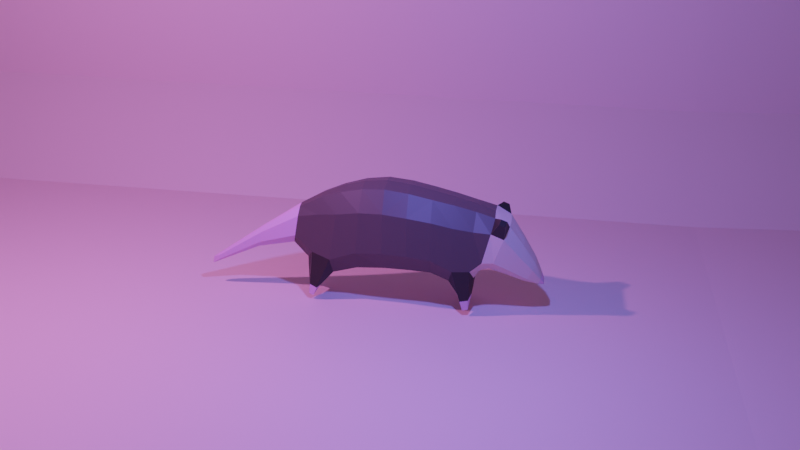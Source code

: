 # Source: possum.blend  (saved by Blender 3.6.11; exported with 4.5.12 LTS)
import bpy
from mathutils import Matrix  # noqa: F401  (used for matrix-valued properties, if any)

bpy.ops.wm.read_factory_settings(use_empty=True)
scene = bpy.context.scene
scene.name = 'Scene'

# ---- collections
col_collection = bpy.data.collections.new('Collection'); scene.collection.children.link(col_collection)

# ---- materials (node trees are filled in below, after node groups)
mat_fur_gray = bpy.data.materials.new('Fur Gray')
mat_fur_gray.alpha_threshold = 0.0
mat_fur_gray.roughness = 0.5
mat_fur_gray.line_color = (0.0, 0.0, 0.0, 1.0)
mat_skin = bpy.data.materials.new('Skin')
mat_skin.alpha_threshold = 0.0
mat_skin.roughness = 0.5
mat_skin.line_color = (0.0, 0.0, 0.0, 1.0)
mat_fur_dark = bpy.data.materials.new('Fur Dark')
mat_fur_light = bpy.data.materials.new('Fur Light')
mat_skin2 = bpy.data.materials.new('Skin2')
mat_fur_gray2 = bpy.data.materials.new('Fur Gray2')

# ---- material node trees
mat_fur_gray.use_nodes = True; mat_fur_gray.node_tree.nodes.clear()
_N = mat_fur_gray.node_tree.nodes; _L = mat_fur_gray.node_tree.links
n0 = _N.new('ShaderNodeOutputMaterial'); n0.name = 'Material Output'; n0.location = (300, 300)
n1 = _N.new('ShaderNodeBsdfPrincipled'); n1.name = 'Principled BSDF'; n1.location = (10, 300)
n1.distribution = 'GGX'
n1.subsurface_method = 'RANDOM_WALK_SKIN'
n1.inputs[0].default_value = (0.1946, 0.03708, 0.8, 1.0)
n1.inputs[3].default_value = 1.45
n1.inputs[27].default_value = (0.0, 0.0, 0.0, 1.0)
n1.inputs[28].default_value = 1.0
_L.new(n1.outputs[0], n0.inputs[0])
n0.is_active_output = True
mat_skin.use_nodes = True; mat_skin.node_tree.nodes.clear()
_N = mat_skin.node_tree.nodes; _L = mat_skin.node_tree.links
n0 = _N.new('ShaderNodeOutputMaterial'); n0.name = 'Material Output'; n0.location = (300, 300)
n1 = _N.new('ShaderNodeBsdfPrincipled'); n1.name = 'Principled BSDF'; n1.location = (10, 300)
n1.distribution = 'GGX'
n1.subsurface_method = 'RANDOM_WALK_SKIN'
n1.inputs[0].default_value = (0.1946, 0.03708, 0.8, 1.0)
n1.inputs[3].default_value = 1.45
n1.inputs[27].default_value = (0.0, 0.0, 0.0, 1.0)
n1.inputs[28].default_value = 1.0
_L.new(n1.outputs[0], n0.inputs[0])
n0.is_active_output = True
mat_fur_dark.use_nodes = True; mat_fur_dark.node_tree.nodes.clear()
_N = mat_fur_dark.node_tree.nodes; _L = mat_fur_dark.node_tree.links
n0 = _N.new('ShaderNodeBsdfPrincipled'); n0.name = 'Principled BSDF'; n0.location = (10, 300)
n0.distribution = 'GGX'
n0.subsurface_method = 'RANDOM_WALK_SKIN'
n0.inputs[0].default_value = (0.02197, 0.01662, 0.011, 1.0)
n0.inputs[3].default_value = 1.45
n0.inputs[27].default_value = (0.0, 0.0, 0.0, 1.0)
n0.inputs[28].default_value = 1.0
n1 = _N.new('ShaderNodeOutputMaterial'); n1.name = 'Material Output'; n1.location = (300, 300)
_L.new(n0.outputs[0], n1.inputs[0])
n1.is_active_output = True
mat_fur_light.use_nodes = True; mat_fur_light.node_tree.nodes.clear()
_N = mat_fur_light.node_tree.nodes; _L = mat_fur_light.node_tree.links
n0 = _N.new('ShaderNodeBsdfPrincipled'); n0.name = 'Principled BSDF'; n0.location = (10, 300)
n0.distribution = 'GGX'
n0.subsurface_method = 'RANDOM_WALK_SKIN'
n0.inputs[0].default_value = (0.8, 0.5944, 0.5562, 1.0)
n0.inputs[3].default_value = 1.45
n0.inputs[27].default_value = (0.0, 0.0, 0.0, 1.0)
n0.inputs[28].default_value = 1.0
n1 = _N.new('ShaderNodeOutputMaterial'); n1.name = 'Material Output'; n1.location = (300, 300)
_L.new(n0.outputs[0], n1.inputs[0])
n1.is_active_output = True
mat_skin2.use_nodes = True; mat_skin2.node_tree.nodes.clear()
_N = mat_skin2.node_tree.nodes; _L = mat_skin2.node_tree.links
n0 = _N.new('ShaderNodeBsdfPrincipled'); n0.name = 'Principled BSDF'; n0.location = (10, 300)
n0.distribution = 'GGX'
n0.subsurface_method = 'RANDOM_WALK_SKIN'
n0.inputs[0].default_value = (0.8, 0.4869, 0.7286, 1.0)
n0.inputs[3].default_value = 1.45
n0.inputs[27].default_value = (0.0, 0.0, 0.0, 1.0)
n0.inputs[28].default_value = 1.0
n1 = _N.new('ShaderNodeOutputMaterial'); n1.name = 'Material Output'; n1.location = (300, 300)
_L.new(n0.outputs[0], n1.inputs[0])
n1.is_active_output = True
mat_fur_gray2.use_nodes = True; mat_fur_gray2.node_tree.nodes.clear()
_N = mat_fur_gray2.node_tree.nodes; _L = mat_fur_gray2.node_tree.links
n0 = _N.new('ShaderNodeBsdfPrincipled'); n0.name = 'Principled BSDF'; n0.location = (10, 300)
n0.distribution = 'GGX'
n0.subsurface_method = 'RANDOM_WALK_SKIN'
n0.inputs[0].default_value = (0.08353, 0.06123, 0.05142, 1.0)
n0.inputs[3].default_value = 1.45
n0.inputs[27].default_value = (0.0, 0.0, 0.0, 1.0)
n0.inputs[28].default_value = 1.0
n1 = _N.new('ShaderNodeOutputMaterial'); n1.name = 'Material Output'; n1.location = (300, 300)
_L.new(n0.outputs[0], n1.inputs[0])
n1.is_active_output = True

# ---- world
world_world = bpy.data.worlds.new('World'); scene.world = world_world
world_world.use_nodes = True; world_world.node_tree.nodes.clear()
_N = world_world.node_tree.nodes; _L = world_world.node_tree.links
n0 = _N.new('ShaderNodeOutputWorld'); n0.name = 'World Output'; n0.location = (300, 300)
n1 = _N.new('ShaderNodeBackground'); n1.name = 'Background'; n1.location = (10, 300)
n1.inputs[0].default_value = (0.05088, 0.05088, 0.05088, 1.0)
_L.new(n1.outputs[0], n0.inputs[0])
n0.is_active_output = True
world_world.color = (0.05088, 0.05088, 0.05088)
world_world.use_sun_shadow = False
world_world.sun_shadow_jitter_overblur = 0.0

# ---- cameras
cam_camera = bpy.data.cameras.new('Camera')
cam_camera.clip_end = 100.0
cam_camera.ortho_scale = 7.314

# ---- lights
light_light = bpy.data.lights.new('Light', 'POINT')
light_light.color = (0.1308, 0.1692, 1.0)
light_light.transmission_factor = 0.0
light_light.energy = 1000.0
light_light.shadow_soft_size = 0.1
light_light.shadow_maximum_resolution = 0.006
light_light.use_absolute_resolution = True
light_light_001 = bpy.data.lights.new('Light.001', 'POINT')
light_light_001.color = (0.9606, 0.3121, 1.0)
light_light_001.transmission_factor = 0.0
light_light_001.energy = 1000.0
light_light_001.shadow_soft_size = 0.1
light_light_001.shadow_maximum_resolution = 0.006
light_light_001.use_absolute_resolution = True

# ---- meshes
me_cube = bpy.data.meshes.new('Cube')
me_cube.from_pydata([(0.9294, 0.7964, 0.3944), (0.9464, 0.8, -0.5195), (0.9294, -0.8221, 0.3944), (0.9464, -0.825, -0.5195), (-0.1698, 0.7759, 0.5142), (-0.1725, 0.7759, -0.4496), (-0.1698, -0.801, 0.5142), (-0.1725, -0.801, -0.4496), (1.887, 0.7103, 0.2152), (1.85, 0.7237, -0.7503), (1.887, -0.7323, 0.2152), (1.85, -0.7436, -0.7503), (2.575, 0.6798, 0.06965), (2.365, 0.656, -0.5225), (2.577, -0.7088, 0.07485), (2.365, -0.6783, -0.5225), (3.258, 0.3703, -0.7478), (3.148, 0.3703, -0.9734), (3.258, -0.3963, -0.7478), (3.148, -0.3963, -0.9734), (3.456, 0.2206, -1.008), (3.419, 0.2206, -1.119), (3.456, -0.2486, -1.008), (3.419, -0.2486, -1.119), (3.533, 0.1388, -1.121), (3.525, 0.1388, -1.161), (3.533, -0.1687, -1.121), (3.525, -0.1687, -1.161), (-1.262, 0.543, 0.3393), (-1.421, 0.5502, -0.7866), (-1.262, -0.5599, 0.3393), (-1.421, -0.5666, -0.7866), (-2.223, 0.2551, 0.1162), (-2.293, 0.2569, -0.3676), (-2.223, -0.2632, 0.1162), (-2.293, -0.2646, -0.3676), (-3.137, 0.1422, -0.4037), (-3.172, 0.1422, -0.6535), (-3.137, -0.1466, -0.4037), (-3.172, -0.1466, -0.6535), (-4.184, 0.07678, -1.091), (-4.2, 0.07678, -1.206), (-4.184, -0.07922, -1.091), (-4.2, -0.07922, -1.206), (-0.1692, -0.01751, -1.001), (0.923, -0.01787, 0.8896), (-0.1732, -0.01751, 1.065), (0.938, -0.02075, -0.9832), (1.919, -0.0157, 0.6501), (1.936, -0.02614, -0.9294), (2.706, -0.01554, 0.2874), (2.233, -0.01696, -0.7915), (3.33, -0.0154, -0.6224), (3.076, -0.0154, -1.099), (3.474, -0.0153, -0.954), (3.403, -0.0153, -1.174), (3.54, -0.0154, -1.12), (3.534, -0.0154, -1.176), (-1.354, -0.0101, -1.173), (-1.194, -0.0121, 0.8741), (-2.331, -0.0053, -0.5611), (-2.189, -0.005627, 0.36), (-3.216, -0.002961, -0.796), (-3.146, -0.002961, -0.2952), (-4.376, -0.001318, -1.334), (-4.354, -0.001318, -1.18), (1.426, -0.7787, 0.2862), (1.426, 0.7553, 0.2862), (1.444, -0.7911, -0.7646), (1.444, 0.7689, -0.7646), (1.336, -0.02671, -1.051), (1.42, -0.0168, 0.7796), (0.4019, 0.8094, -0.4602), (0.3887, -0.8356, 0.4701), (0.4019, -0.8356, -0.4602), (0.3887, 0.8094, 0.4701), (0.4127, -0.01835, -0.9916), (0.3779, -0.01835, 1.002), (-0.7193, -0.7004, 0.4673), (-0.7775, -0.7025, -0.514), (-0.7775, 0.681, -0.514), (-0.7193, 0.6784, 0.4673), (-0.6917, -0.01536, 1.012), (-0.7907, -0.01437, -1.027), (-1.858, 0.4065, -0.676), (-1.717, 0.3949, 0.2491), (-1.858, -0.4183, -0.6851), (-1.717, -0.4071, 0.2491), (-1.655, -0.008741, 0.6726), (-2.001, -0.005829, -0.8436), (-1.823, 0.4543, -1.754), (-1.823, -0.4776, -1.766), (-1.477, 0.04125, -1.321), (-1.926, 0.418, -1.711), (-1.926, -0.4423, -1.739), (-1.619, 0.03911, -1.275), (-0.171, -0.476, -0.9295), (0.9239, -0.4881, 0.8267), (1.918, -0.4329, 0.5994), (2.686, -0.4444, 0.3017), (3.32, -0.238, -0.6374), (3.474, -0.1518, -0.9617), (3.539, -0.1046, -1.119), (-1.367, -0.3527, -1.183), (-2.335, -0.1526, -0.5698), (-3.213, -0.08597, -0.7803), (-4.349, -0.04339, -1.318), (-0.1714, -0.476, 0.9941), (0.9394, -0.4896, -0.9511), (1.927, -0.432, -1.023), (2.257, -0.4021, -0.7707), (3.087, -0.238, -1.084), (3.403, -0.1518, -1.167), (3.533, -0.1046, -1.175), (-1.204, -0.3311, 0.8079), (-2.193, -0.156, 0.3302), (-3.148, -0.08597, -0.3109), (-4.328, -0.04339, -1.163), (1.352, -0.4774, -1.119), (1.42, -0.4604, 0.7226), (0.4113, -0.4962, -0.9246), (0.3792, -0.4962, 0.9345), (-0.695, -0.416, 0.9435), (-0.7875, -0.4194, -0.992), (-1.662, -0.2406, 0.625), (-1.99, -0.2225, -0.8863), (-1.801, -0.2991, -1.671), (-1.934, -0.2693, -1.629), (-0.1714, 0.4327, 0.9941), (0.9394, 0.4449, -0.9511), (1.927, 0.3809, -1.027), (2.257, 0.3646, -0.7707), (3.087, 0.2031, -1.084), (3.403, 0.118, -1.167), (3.533, 0.07138, -1.175), (-1.204, 0.3008, 0.8079), (-2.193, 0.1416, 0.3302), (-3.148, 0.07783, -0.3109), (-4.328, 0.0391, -1.163), (-0.171, 0.4327, -0.9295), (0.9239, 0.4436, 0.8267), (1.918, 0.3932, 0.5994), (2.683, 0.3997, 0.2959), (3.32, 0.2031, -0.6374), (3.474, 0.118, -0.9617), (3.539, 0.07138, -1.119), (-1.367, 0.3215, -1.187), (-2.335, 0.1389, -0.5698), (-3.213, 0.07783, -0.7803), (-4.349, 0.0391, -1.318), (1.42, 0.4183, 0.7226), (1.352, 0.4221, -1.122), (0.3792, 0.4513, 0.9345), (0.4113, 0.4513, -0.9246), (-0.7875, 0.381, -0.992), (-0.695, 0.3783, 0.9435), (-1.99, 0.2021, -0.8901), (-1.662, 0.2186, 0.625), (-1.801, 0.2697, -1.686), (-1.934, 0.24, -1.63), (1.843, 0.6611, -1.72), (1.843, -0.7012, -1.714), (1.892, -0.05868, -1.236), (1.718, -0.718, -1.731), (1.718, 0.6769, -1.737), (1.723, -0.05936, -1.259), (1.859, -0.4486, -1.589), (1.699, -0.4629, -1.611), (1.859, 0.3682, -1.603), (1.699, 0.381, -1.626), (2.279, -0.7395, 0.2004), (2.277, 0.7111, 0.1949), (2.106, 0.6952, -0.5297), (2.106, -0.7162, -0.5297), (2.045, -0.02018, -0.8273), (2.337, -0.01539, 0.5008), (2.052, -0.4231, -0.8238), (2.35, -0.4613, 0.4864), (2.348, 0.4155, 0.4802), (2.052, 0.3823, -0.8238), (2.59, -0.7907, 0.4163), (2.631, -0.6603, 0.4976), (2.458, -0.7931, 0.4639), (2.492, -0.6623, 0.5496), (2.578, 0.7323, 0.3884), (2.618, 0.5897, 0.4685), (2.448, 0.7346, 0.4352), (2.481, 0.5915, 0.52), (1.838, -0.7238, -1.477), (1.586, -0.04855, -1.232), (1.578, 0.3955, -1.471), (1.906, -0.4377, -1.404), (1.942, -0.05374, -1.147), (1.651, -0.7508, -1.506), (1.906, 0.3685, -1.414), (1.838, 0.692, -1.48), (1.651, 0.7178, -1.51), (1.578, -0.4678, -1.461), (-1.363, 0.03804, -1.248), (-1.736, 0.4889, -1.548), (-1.909, 0.4257, -1.479), (-1.736, -0.5089, -1.556), (-1.952, -0.00708, -1.283), (-1.909, -0.4458, -1.504), (-1.965, -0.2499, -1.426), (-1.679, -0.3182, -1.555), (-1.965, 0.2239, -1.424), (-1.679, 0.2888, -1.565), (2.925, 0.5297, -0.3548), (2.748, 0.5297, -0.7272), (2.748, -0.5536, -0.7272), (2.925, -0.5536, -0.3548), (3.041, -0.01534, -0.1482), (2.632, -0.01534, -0.9338), (2.649, -0.3299, -0.9083), (3.024, -0.3299, -0.1736), (3.024, 0.2932, -0.1736), (2.649, 0.2932, -0.9083)], [], [(121, 107, 6, 73), (74, 73, 6, 7), (79, 78, 30, 31), (120, 108, 3, 74), (119, 66, 10, 98), (72, 75, 0, 1), (99, 177, 183, 181), (66, 68, 11, 10), (69, 67, 8, 9), (188, 193, 163, 161), (209, 208, 16, 17), (172, 171, 12, 13), (179, 172, 13, 131), (170, 173, 15, 14), (132, 17, 21, 133), (217, 209, 17, 132), (211, 210, 19, 18), (215, 211, 18, 100), (101, 22, 26, 102), (18, 19, 23, 22), (100, 18, 22, 101), (17, 16, 20, 21), (113, 102, 26, 27), (21, 20, 24, 25), (133, 21, 25, 134), (22, 23, 27, 26), (85, 84, 33, 32), (123, 79, 31, 103), (155, 81, 28, 135), (81, 80, 29, 28), (136, 32, 36, 137), (125, 86, 35, 104), (157, 85, 32, 136), (86, 87, 34, 35), (39, 38, 42, 43), (35, 34, 38, 39), (32, 33, 37, 36), (104, 35, 39, 105), (149, 138, 40, 41), (36, 37, 41, 40), (105, 39, 43, 106), (137, 36, 40, 138), (116, 63, 65, 117), (148, 62, 64, 149), (106, 117, 65, 64), (147, 60, 62, 148), (124, 88, 61, 115), (156, 89, 60, 147), (115, 61, 63, 116), (122, 82, 59, 114), (154, 83, 58, 146), (112, 55, 57, 113), (134, 145, 56, 57), (143, 52, 54, 144), (144, 54, 56, 145), (216, 212, 52, 143), (214, 213, 53, 111), (111, 53, 55, 112), (176, 174, 51, 110), (192, 191, 166, 162), (178, 175, 50, 142), (150, 71, 48, 141), (153, 129, 47, 76), (152, 128, 46, 77), (140, 45, 71, 150), (108, 47, 70, 118), (129, 1, 69, 151), (1, 0, 67, 69), (2, 3, 68, 66), (97, 2, 66, 119), (140, 152, 77, 45), (139, 153, 76, 44), (5, 4, 75, 72), (96, 120, 74, 7), (3, 2, 73, 74), (97, 121, 73, 2), (139, 44, 83, 154), (107, 46, 82, 122), (4, 5, 80, 81), (128, 4, 81, 155), (96, 7, 79, 123), (7, 6, 78, 79), (200, 199, 90, 93), (114, 59, 88, 124), (31, 30, 87, 86), (135, 28, 85, 157), (207, 198, 92, 158), (28, 29, 84, 85), (158, 92, 95, 159), (126, 91, 94, 127), (205, 201, 91, 126), (204, 202, 95, 127), (206, 200, 93, 159), (201, 203, 94, 91), (203, 204, 127, 94), (198, 205, 126, 92), (92, 126, 127, 95), (30, 114, 124, 87), (44, 96, 123, 83), (6, 107, 122, 78), (45, 77, 121, 97), (44, 76, 120, 96), (45, 97, 119, 71), (3, 108, 118, 68), (191, 188, 161, 166), (173, 176, 110, 15), (19, 111, 112, 23), (210, 214, 111, 19), (23, 112, 113, 27), (78, 122, 114, 30), (34, 115, 116, 38), (87, 124, 115, 34), (43, 42, 117, 106), (38, 116, 117, 42), (62, 105, 106, 64), (60, 104, 105, 62), (89, 125, 104, 60), (83, 123, 103, 58), (57, 56, 102, 113), (52, 100, 101, 54), (54, 101, 102, 56), (212, 215, 100, 52), (175, 177, 99, 50), (71, 119, 98, 48), (76, 47, 108, 120), (77, 46, 107, 121), (202, 206, 159, 95), (90, 158, 159, 93), (199, 207, 158, 90), (59, 135, 157, 88), (46, 128, 155, 82), (5, 139, 154, 80), (5, 72, 153, 139), (0, 75, 152, 140), (47, 129, 151, 70), (0, 140, 150, 67), (75, 4, 128, 152), (72, 1, 129, 153), (67, 150, 141, 8), (171, 178, 187, 186), (208, 216, 143, 16), (20, 144, 145, 24), (16, 143, 144, 20), (25, 24, 145, 134), (80, 154, 146, 29), (84, 156, 147, 33), (33, 147, 148, 37), (37, 148, 149, 41), (63, 137, 138, 65), (64, 65, 138, 149), (88, 157, 136, 61), (61, 136, 137, 63), (82, 155, 135, 59), (55, 133, 134, 57), (213, 217, 132, 53), (53, 132, 133, 55), (174, 179, 131, 51), (189, 190, 169, 165), (169, 164, 160, 168), (167, 165, 162, 166), (163, 167, 166, 161), (165, 169, 168, 162), (195, 194, 168, 160), (196, 195, 160, 164), (194, 192, 162, 168), (193, 197, 167, 163), (197, 189, 165, 167), (190, 196, 164, 169), (49, 130, 179, 174), (8, 141, 178, 171), (48, 98, 177, 175), (11, 109, 176, 173), (141, 48, 175, 178), (109, 49, 174, 176), (10, 11, 173, 170), (130, 9, 172, 179), (9, 8, 171, 172), (98, 10, 170, 177), (183, 182, 180, 181), (170, 14, 180, 182), (14, 99, 181, 180), (177, 170, 182, 183), (186, 187, 185, 184), (142, 12, 184, 185), (178, 142, 185, 187), (12, 171, 186, 184), (151, 69, 196, 190), (118, 70, 189, 197), (68, 118, 197, 193), (130, 49, 192, 194), (69, 9, 195, 196), (9, 130, 194, 195), (70, 151, 190, 189), (109, 11, 188, 191), (49, 109, 191, 192), (11, 68, 193, 188), (29, 146, 207, 199), (89, 156, 206, 202), (58, 103, 205, 198), (86, 125, 204, 203), (31, 86, 203, 201), (156, 84, 200, 206), (125, 89, 202, 204), (103, 31, 201, 205), (146, 58, 198, 207), (84, 29, 199, 200), (51, 131, 217, 213), (12, 142, 216, 208), (50, 99, 215, 212), (15, 110, 214, 210), (110, 51, 213, 214), (142, 50, 212, 216), (99, 14, 211, 215), (14, 15, 210, 211), (131, 13, 209, 217), (13, 12, 208, 209)])
me_cube.polygons.foreach_set('material_index', [5, 5, 5, 5, 5, 5, 2, 5, 5, 4, 3, 3, 3, 3, 3, 3, 3, 3, 4, 3, 3, 3, 4, 4, 4, 4, 5, 5, 5, 5, 4, 5, 5, 5, 4, 4, 4, 4, 4, 4, 4, 4, 4, 4, 4, 4, 5, 5, 4, 5, 5, 4, 4, 3, 4, 3, 3, 3, 3, 2, 3, 5, 5, 5, 5, 5, 5, 5, 5, 5, 5, 5, 5, 5, 5, 5, 5, 5, 5, 5, 5, 5, 4, 5, 5, 5, 2, 5, 2, 4, 4, 2, 4, 4, 4, 2, 2, 5, 5, 5, 5, 5, 5, 5, 4, 3, 3, 3, 4, 5, 4, 5, 4, 4, 4, 4, 5, 5, 4, 3, 4, 3, 3, 5, 5, 5, 2, 4, 4, 5, 5, 5, 5, 5, 5, 5, 5, 5, 5, 2, 3, 4, 3, 4, 5, 5, 4, 4, 4, 4, 5, 4, 5, 4, 3, 3, 3, 2, 4, 2, 4, 2, 4, 4, 2, 5, 5, 5, 3, 5, 5, 3, 5, 3, 5, 3, 5, 5, 2, 2, 2, 2, 2, 2, 2, 2, 2, 2, 2, 2, 2, 2, 2, 2, 2, 2, 2, 2, 2, 2, 2, 2, 2, 2, 2, 2, 3, 3, 3, 3, 3, 3, 3, 3, 3, 3])
_uv = me_cube.uv_layers.new(name='UVMap')
_uv.uv.foreach_set('vector', [0.753, 0.6922, 0.875, 0.6922, 0.875, 0.75, 0.753, 0.75, 0.375, 0.878, 0.625, 0.878, 0.625, 1.0, 0.375, 1.0, 0.375, 1.0, 0.625, 1.0, 0.625, 1.0, 0.375, 1.0, 0.247, 0.6922, 0.375, 0.6922, 0.375, 0.75, 0.247, 0.75, 0.625, 0.6922, 0.625, 0.75, 0.625, 0.75, 0.625, 0.6922, 0.375, 0.372, 0.625, 0.372, 0.625, 0.5, 0.375, 0.5, 0.625, 0.6922, 0.625, 0.6922, 0.625, 0.6922, 0.625, 0.6922, 0.625, 0.75, 0.375, 0.75, 0.375, 0.75, 0.625, 0.75, 0.375, 0.5, 0.625, 0.5, 0.625, 0.5, 0.375, 0.5, 0.375, 0.75, 0.375, 0.75, 0.375, 0.75, 0.375, 0.75, 0.375, 0.5, 0.625, 0.5, 0.625, 0.5, 0.375, 0.5, 0.375, 0.5, 0.625, 0.5, 0.625, 0.5, 0.375, 0.5, 0.375, 0.5705, 0.375, 0.5, 0.375, 0.5, 0.375, 0.5705, 0.625, 0.75, 0.375, 0.75, 0.375, 0.75, 0.625, 0.75, 0.375, 0.5705, 0.375, 0.5, 0.375, 0.5, 0.375, 0.5705, 0.375, 0.5705, 0.375, 0.5, 0.375, 0.5, 0.375, 0.5705, 0.625, 0.75, 0.375, 0.75, 0.375, 0.75, 0.625, 0.75, 0.625, 0.6922, 0.625, 0.75, 0.625, 0.75, 0.625, 0.6922, 0.625, 0.6922, 0.625, 0.75, 0.625, 0.75, 0.625, 0.6922, 0.625, 0.75, 0.375, 0.75, 0.375, 0.75, 0.625, 0.75, 0.625, 0.6922, 0.625, 0.75, 0.625, 0.75, 0.625, 0.6922, 0.375, 0.5, 0.625, 0.5, 0.625, 0.5, 0.375, 0.5, 0.375, 0.6922, 0.625, 0.6922, 0.625, 0.75, 0.375, 0.75, 0.375, 0.5, 0.625, 0.5, 0.625, 0.5, 0.375, 0.5, 0.375, 0.5705, 0.375, 0.5, 0.375, 0.5, 0.375, 0.5705, 0.625, 0.75, 0.375, 0.75, 0.375, 0.75, 0.625, 0.75, 0.625, 0.25, 0.375, 0.25, 0.375, 0.25, 0.625, 0.25, 0.125, 0.6922, 0.125, 0.75, 0.125, 0.75, 0.125, 0.6922, 0.875, 0.5705, 0.875, 0.5, 0.875, 0.5, 0.875, 0.5705, 0.625, 0.25, 0.375, 0.25, 0.375, 0.25, 0.625, 0.25, 0.875, 0.5705, 0.875, 0.5, 0.875, 0.5, 0.875, 0.5705, 0.125, 0.6922, 0.125, 0.75, 0.125, 0.75, 0.125, 0.6922, 0.875, 0.5705, 0.875, 0.5, 0.875, 0.5, 0.875, 0.5705, 0.375, 1.0, 0.625, 1.0, 0.625, 1.0, 0.375, 1.0, 0.375, 1.0, 0.625, 1.0, 0.625, 1.0, 0.375, 1.0, 0.375, 1.0, 0.625, 1.0, 0.625, 1.0, 0.375, 1.0, 0.625, 0.25, 0.375, 0.25, 0.375, 0.25, 0.625, 0.25, 0.125, 0.6922, 0.125, 0.75, 0.125, 0.75, 0.125, 0.6922, 0.375, 0.1795, 0.625, 0.1795, 0.625, 0.25, 0.375, 0.25, 0.625, 0.25, 0.375, 0.25, 0.375, 0.25, 0.625, 0.25, 0.125, 0.6922, 0.125, 0.75, 0.125, 0.75, 0.125, 0.6922, 0.875, 0.5705, 0.875, 0.5, 0.875, 0.5, 0.875, 0.5705, 0.875, 0.6922, 0.875, 0.6236, 0.875, 0.6236, 0.875, 0.6922, 0.125, 0.5705, 0.125, 0.6236, 0.125, 0.6236, 0.125, 0.5705, 0.375, 0.05779, 0.625, 0.05779, 0.625, 0.1264, 0.375, 0.1264, 0.125, 0.5705, 0.125, 0.6236, 0.125, 0.6236, 0.125, 0.5705, 0.875, 0.6922, 0.875, 0.6236, 0.875, 0.6236, 0.875, 0.6922, 0.125, 0.5705, 0.125, 0.6236, 0.125, 0.6236, 0.125, 0.5705, 0.875, 0.6922, 0.875, 0.6236, 0.875, 0.6236, 0.875, 0.6922, 0.875, 0.6922, 0.875, 0.6236, 0.875, 0.6236, 0.875, 0.6922, 0.125, 0.5705, 0.125, 0.6236, 0.125, 0.6236, 0.125, 0.5705, 0.375, 0.6922, 0.375, 0.6236, 0.375, 0.6236, 0.375, 0.6922, 0.375, 0.5705, 0.625, 0.5705, 0.625, 0.6236, 0.375, 0.6236, 0.625, 0.5705, 0.625, 0.6236, 0.625, 0.6236, 0.625, 0.5705, 0.625, 0.5705, 0.625, 0.6236, 0.625, 0.6236, 0.625, 0.5705, 0.625, 0.5705, 0.625, 0.6236, 0.625, 0.6236, 0.625, 0.5705, 0.375, 0.6922, 0.375, 0.6236, 0.375, 0.6236, 0.375, 0.6922, 0.375, 0.6922, 0.375, 0.6236, 0.375, 0.6236, 0.375, 0.6922, 0.375, 0.6922, 0.375, 0.6236, 0.375, 0.6236, 0.375, 0.6922, 0.375, 0.6236, 0.375, 0.6922, 0.375, 0.6922, 0.375, 0.6236, 0.625, 0.5705, 0.625, 0.6236, 0.625, 0.6236, 0.625, 0.5705, 0.625, 0.5705, 0.625, 0.6236, 0.625, 0.6236, 0.625, 0.5705, 0.247, 0.5705, 0.375, 0.5705, 0.375, 0.6236, 0.247, 0.6236, 0.753, 0.5705, 0.875, 0.5705, 0.875, 0.6236, 0.753, 0.6236, 0.625, 0.5705, 0.625, 0.6236, 0.625, 0.6236, 0.625, 0.5705, 0.375, 0.6922, 0.375, 0.6236, 0.375, 0.6236, 0.375, 0.6922, 0.375, 0.5705, 0.375, 0.5, 0.375, 0.5, 0.375, 0.5705, 0.375, 0.5, 0.625, 0.5, 0.625, 0.5, 0.375, 0.5, 0.625, 0.75, 0.375, 0.75, 0.375, 0.75, 0.625, 0.75, 0.625, 0.6922, 0.625, 0.75, 0.625, 0.75, 0.625, 0.6922, 0.625, 0.5705, 0.753, 0.5705, 0.753, 0.6236, 0.625, 0.6236, 0.125, 0.5705, 0.247, 0.5705, 0.247, 0.6236, 0.125, 0.6236, 0.375, 0.25, 0.625, 0.25, 0.625, 0.372, 0.375, 0.372, 0.125, 0.6922, 0.247, 0.6922, 0.247, 0.75, 0.125, 0.75, 0.375, 0.75, 0.625, 0.75, 0.625, 0.878, 0.375, 0.878, 0.625, 0.6922, 0.753, 0.6922, 0.753, 0.75, 0.625, 0.75, 0.125, 0.5705, 0.125, 0.6236, 0.125, 0.6236, 0.125, 0.5705, 0.875, 0.6922, 0.875, 0.6236, 0.875, 0.6236, 0.875, 0.6922, 0.625, 0.25, 0.375, 0.25, 0.375, 0.25, 0.625, 0.25, 0.875, 0.5705, 0.875, 0.5, 0.875, 0.5, 0.875, 0.5705, 0.125, 0.6922, 0.125, 0.75, 0.125, 0.75, 0.125, 0.6922, 0.375, 1.0, 0.625, 1.0, 0.625, 1.0, 0.375, 1.0, 0.375, 0.25, 0.375, 0.25, 0.375, 0.25, 0.375, 0.25, 0.875, 0.6922, 0.875, 0.6236, 0.875, 0.6236, 0.875, 0.6922, 0.375, 1.0, 0.625, 1.0, 0.625, 1.0, 0.375, 1.0, 0.875, 0.5705, 0.875, 0.5, 0.875, 0.5, 0.875, 0.5705, 0.125, 0.5705, 0.125, 0.6236, 0.125, 0.6236, 0.125, 0.5705, 0.625, 0.25, 0.375, 0.25, 0.375, 0.25, 0.625, 0.25, 0.125, 0.5705, 0.125, 0.6236, 0.125, 0.6236, 0.125, 0.5705, 0.125, 0.6922, 0.125, 0.75, 0.125, 0.75, 0.125, 0.6922, 0.125, 0.6922, 0.125, 0.75, 0.125, 0.75, 0.125, 0.6922, 0.125, 0.6922, 0.125, 0.6236, 0.125, 0.6236, 0.125, 0.6922, 0.125, 0.5705, 0.125, 0.5, 0.125, 0.5, 0.125, 0.5705, 0.375, 1.0, 0.375, 1.0, 0.375, 1.0, 0.375, 1.0, 0.125, 0.75, 0.125, 0.6922, 0.125, 0.6922, 0.125, 0.75, 0.125, 0.6236, 0.125, 0.6922, 0.125, 0.6922, 0.125, 0.6236, 0.125, 0.6236, 0.125, 0.6922, 0.125, 0.6922, 0.125, 0.6236, 0.875, 0.75, 0.875, 0.6922, 0.875, 0.6922, 0.875, 0.75, 0.125, 0.6236, 0.125, 0.6922, 0.125, 0.6922, 0.125, 0.6236, 0.875, 0.75, 0.875, 0.6922, 0.875, 0.6922, 0.875, 0.75, 0.625, 0.6236, 0.753, 0.6236, 0.753, 0.6922, 0.625, 0.6922, 0.125, 0.6236, 0.247, 0.6236, 0.247, 0.6922, 0.125, 0.6922, 0.625, 0.6236, 0.625, 0.6922, 0.625, 0.6922, 0.625, 0.6236, 0.375, 0.75, 0.375, 0.6922, 0.375, 0.6922, 0.375, 0.75, 0.375, 0.6922, 0.375, 0.75, 0.375, 0.75, 0.375, 0.6922, 0.375, 0.75, 0.375, 0.6922, 0.375, 0.6922, 0.375, 0.75, 0.375, 0.75, 0.375, 0.6922, 0.375, 0.6922, 0.375, 0.75, 0.375, 0.75, 0.375, 0.6922, 0.375, 0.6922, 0.375, 0.75, 0.375, 0.75, 0.375, 0.6922, 0.375, 0.6922, 0.375, 0.75, 0.875, 0.75, 0.875, 0.6922, 0.875, 0.6922, 0.875, 0.75, 0.875, 0.75, 0.875, 0.6922, 0.875, 0.6922, 0.875, 0.75, 0.875, 0.75, 0.875, 0.6922, 0.875, 0.6922, 0.875, 0.75, 0.375, 0.0, 0.625, 0.0, 0.625, 0.05779, 0.375, 0.05779, 0.875, 0.75, 0.875, 0.6922, 0.875, 0.6922, 0.875, 0.75, 0.125, 0.6236, 0.125, 0.6922, 0.125, 0.6922, 0.125, 0.6236, 0.125, 0.6236, 0.125, 0.6922, 0.125, 0.6922, 0.125, 0.6236, 0.125, 0.6236, 0.125, 0.6922, 0.125, 0.6922, 0.125, 0.6236, 0.125, 0.6236, 0.125, 0.6922, 0.125, 0.6922, 0.125, 0.6236, 0.375, 0.6236, 0.625, 0.6236, 0.625, 0.6922, 0.375, 0.6922, 0.625, 0.6236, 0.625, 0.6922, 0.625, 0.6922, 0.625, 0.6236, 0.625, 0.6236, 0.625, 0.6922, 0.625, 0.6922, 0.625, 0.6236, 0.625, 0.6236, 0.625, 0.6922, 0.625, 0.6922, 0.625, 0.6236, 0.625, 0.6236, 0.625, 0.6922, 0.625, 0.6922, 0.625, 0.6236, 0.625, 0.6236, 0.625, 0.6922, 0.625, 0.6922, 0.625, 0.6236, 0.247, 0.6236, 0.375, 0.6236, 0.375, 0.6922, 0.247, 0.6922, 0.753, 0.6236, 0.875, 0.6236, 0.875, 0.6922, 0.753, 0.6922, 0.125, 0.6236, 0.125, 0.5705, 0.125, 0.5705, 0.125, 0.6236, 0.125, 0.5, 0.125, 0.5705, 0.125, 0.5705, 0.125, 0.5, 0.125, 0.5, 0.125, 0.5705, 0.125, 0.5705, 0.125, 0.5, 0.875, 0.6236, 0.875, 0.5705, 0.875, 0.5705, 0.875, 0.6236, 0.875, 0.6236, 0.875, 0.5705, 0.875, 0.5705, 0.875, 0.6236, 0.125, 0.5, 0.125, 0.5705, 0.125, 0.5705, 0.125, 0.5, 0.125, 0.5, 0.247, 0.5, 0.247, 0.5705, 0.125, 0.5705, 0.625, 0.5, 0.753, 0.5, 0.753, 0.5705, 0.625, 0.5705, 0.375, 0.6236, 0.375, 0.5705, 0.375, 0.5705, 0.375, 0.6236, 0.625, 0.5, 0.625, 0.5705, 0.625, 0.5705, 0.625, 0.5, 0.753, 0.5, 0.875, 0.5, 0.875, 0.5705, 0.753, 0.5705, 0.247, 0.5, 0.375, 0.5, 0.375, 0.5705, 0.247, 0.5705, 0.625, 0.5, 0.625, 0.5705, 0.625, 0.5705, 0.625, 0.5, 0.625, 0.5, 0.625, 0.5705, 0.625, 0.5705, 0.625, 0.5, 0.625, 0.5, 0.625, 0.5705, 0.625, 0.5705, 0.625, 0.5, 0.625, 0.5, 0.625, 0.5705, 0.625, 0.5705, 0.625, 0.5, 0.625, 0.5, 0.625, 0.5705, 0.625, 0.5705, 0.625, 0.5, 0.375, 0.5, 0.625, 0.5, 0.625, 0.5705, 0.375, 0.5705, 0.125, 0.5, 0.125, 0.5705, 0.125, 0.5705, 0.125, 0.5, 0.125, 0.5, 0.125, 0.5705, 0.125, 0.5705, 0.125, 0.5, 0.125, 0.5, 0.125, 0.5705, 0.125, 0.5705, 0.125, 0.5, 0.125, 0.5, 0.125, 0.5705, 0.125, 0.5705, 0.125, 0.5, 0.875, 0.6236, 0.875, 0.5705, 0.875, 0.5705, 0.875, 0.6236, 0.375, 0.1264, 0.625, 0.1264, 0.625, 0.1795, 0.375, 0.1795, 0.875, 0.6236, 0.875, 0.5705, 0.875, 0.5705, 0.875, 0.6236, 0.875, 0.6236, 0.875, 0.5705, 0.875, 0.5705, 0.875, 0.6236, 0.875, 0.6236, 0.875, 0.5705, 0.875, 0.5705, 0.875, 0.6236, 0.375, 0.6236, 0.375, 0.5705, 0.375, 0.5705, 0.375, 0.6236, 0.375, 0.6236, 0.375, 0.5705, 0.375, 0.5705, 0.375, 0.6236, 0.375, 0.6236, 0.375, 0.5705, 0.375, 0.5705, 0.375, 0.6236, 0.375, 0.6236, 0.375, 0.5705, 0.375, 0.5705, 0.375, 0.6236, 0.375, 0.6236, 0.375, 0.5705, 0.375, 0.5705, 0.375, 0.6236, 0.375, 0.5705, 0.375, 0.5, 0.375, 0.5, 0.375, 0.5705, 0.375, 0.6922, 0.375, 0.6236, 0.375, 0.6236, 0.375, 0.6922, 0.375, 0.75, 0.375, 0.6922, 0.375, 0.6922, 0.375, 0.75, 0.375, 0.6236, 0.375, 0.5705, 0.375, 0.5705, 0.375, 0.6236, 0.375, 0.5, 0.375, 0.5705, 0.375, 0.5705, 0.375, 0.5, 0.375, 0.5, 0.375, 0.5, 0.375, 0.5, 0.375, 0.5, 0.375, 0.5705, 0.375, 0.6236, 0.375, 0.6236, 0.375, 0.5705, 0.375, 0.75, 0.375, 0.6922, 0.375, 0.6922, 0.375, 0.75, 0.375, 0.6922, 0.375, 0.6236, 0.375, 0.6236, 0.375, 0.6922, 0.375, 0.5705, 0.375, 0.5, 0.375, 0.5, 0.375, 0.5705, 0.375, 0.6236, 0.375, 0.5705, 0.375, 0.5705, 0.375, 0.6236, 0.625, 0.5, 0.625, 0.5705, 0.625, 0.5705, 0.625, 0.5, 0.625, 0.6236, 0.625, 0.6922, 0.625, 0.6922, 0.625, 0.6236, 0.375, 0.75, 0.375, 0.6922, 0.375, 0.6922, 0.375, 0.75, 0.625, 0.5705, 0.625, 0.6236, 0.625, 0.6236, 0.625, 0.5705, 0.375, 0.6922, 0.375, 0.6236, 0.375, 0.6236, 0.375, 0.6922, 0.625, 0.75, 0.375, 0.75, 0.375, 0.75, 0.625, 0.75, 0.375, 0.5705, 0.375, 0.5, 0.375, 0.5, 0.375, 0.5705, 0.375, 0.5, 0.625, 0.5, 0.625, 0.5, 0.375, 0.5, 0.625, 0.6922, 0.625, 0.75, 0.625, 0.75, 0.625, 0.6922, 0.625, 0.6922, 0.625, 0.75, 0.625, 0.75, 0.625, 0.6922, 0.625, 0.75, 0.625, 0.75, 0.625, 0.75, 0.625, 0.75, 0.625, 0.75, 0.625, 0.6922, 0.625, 0.6922, 0.625, 0.75, 0.625, 0.6922, 0.625, 0.75, 0.625, 0.75, 0.625, 0.6922, 0.625, 0.5, 0.625, 0.5705, 0.625, 0.5705, 0.625, 0.5, 0.625, 0.5705, 0.625, 0.5, 0.625, 0.5, 0.625, 0.5705, 0.625, 0.5705, 0.625, 0.5705, 0.625, 0.5705, 0.625, 0.5705, 0.625, 0.5, 0.625, 0.5, 0.625, 0.5, 0.625, 0.5, 0.375, 0.5705, 0.375, 0.5, 0.375, 0.5, 0.375, 0.5705, 0.375, 0.6922, 0.375, 0.6236, 0.375, 0.6236, 0.375, 0.6922, 0.375, 0.75, 0.375, 0.6922, 0.375, 0.6922, 0.375, 0.75, 0.375, 0.5705, 0.375, 0.6236, 0.375, 0.6236, 0.375, 0.5705, 0.375, 0.5, 0.375, 0.5, 0.375, 0.5, 0.375, 0.5, 0.375, 0.5, 0.375, 0.5705, 0.375, 0.5705, 0.375, 0.5, 0.375, 0.6236, 0.375, 0.5705, 0.375, 0.5705, 0.375, 0.6236, 0.375, 0.6922, 0.375, 0.75, 0.375, 0.75, 0.375, 0.6922, 0.375, 0.6236, 0.375, 0.6922, 0.375, 0.6922, 0.375, 0.6236, 0.375, 0.75, 0.375, 0.75, 0.375, 0.75, 0.375, 0.75, 0.125, 0.5, 0.125, 0.5705, 0.125, 0.5705, 0.125, 0.5, 0.125, 0.6236, 0.125, 0.5705, 0.125, 0.5705, 0.125, 0.6236, 0.125, 0.6236, 0.125, 0.6922, 0.125, 0.6922, 0.125, 0.6236, 0.125, 0.75, 0.125, 0.6922, 0.125, 0.6922, 0.125, 0.75, 0.375, 1.0, 0.375, 1.0, 0.375, 1.0, 0.375, 1.0, 0.125, 0.5705, 0.125, 0.5, 0.125, 0.5, 0.125, 0.5705, 0.125, 0.6922, 0.125, 0.6236, 0.125, 0.6236, 0.125, 0.6922, 0.125, 0.6922, 0.125, 0.75, 0.125, 0.75, 0.125, 0.6922, 0.125, 0.5705, 0.125, 0.6236, 0.125, 0.6236, 0.125, 0.5705, 0.375, 0.25, 0.375, 0.25, 0.375, 0.25, 0.375, 0.25, 0.375, 0.6236, 0.375, 0.5705, 0.375, 0.5705, 0.375, 0.6236, 0.625, 0.5, 0.625, 0.5705, 0.625, 0.5705, 0.625, 0.5, 0.625, 0.6236, 0.625, 0.6922, 0.625, 0.6922, 0.625, 0.6236, 0.375, 0.75, 0.375, 0.6922, 0.375, 0.6922, 0.375, 0.75, 0.375, 0.6922, 0.375, 0.6236, 0.375, 0.6236, 0.375, 0.6922, 0.625, 0.5705, 0.625, 0.6236, 0.625, 0.6236, 0.625, 0.5705, 0.625, 0.6922, 0.625, 0.75, 0.625, 0.75, 0.625, 0.6922, 0.625, 0.75, 0.375, 0.75, 0.375, 0.75, 0.625, 0.75, 0.375, 0.5705, 0.375, 0.5, 0.375, 0.5, 0.375, 0.5705, 0.375, 0.5, 0.625, 0.5, 0.625, 0.5, 0.375, 0.5])
me_cube.materials.append(mat_fur_gray)
me_cube.materials.append(mat_skin)
me_cube.materials.append(mat_fur_dark)
me_cube.materials.append(mat_fur_light)
me_cube.materials.append(mat_skin2)
me_cube.materials.append(mat_fur_gray2)
me_cube.use_mirror_vertex_groups = False
me_cube.update()
me_plane = bpy.data.meshes.new('Plane')
me_plane.from_pydata([(-1.0, -1.0, 0.0), (1.0, -1.0, 0.0), (-1.0, 1.0, 1.731), (1.0, 1.0, 1.731), (-1.0, 0.6833, 0.0), (-1.0, 1.0, 0.3167), (-1.0, 0.7675, 0.08427), (-1.0, 0.8416, 0.1584), (-1.0, 0.9157, 0.2325), (1.0, 1.0, 0.3167), (1.0, 0.6833, 0.0), (1.0, 0.9157, 0.2325), (1.0, 0.8416, 0.1584), (1.0, 0.7675, 0.08427), (-3.314, -1.0, 0.0), (-3.314, 1.0, 1.731), (-3.314, 0.6833, 0.0), (-3.314, 1.0, 0.3167), (-3.314, 0.7675, 0.08427), (-3.314, 0.8416, 0.1584), (-3.314, 0.9157, 0.2325), (-1.0, -3.593, 0.0), (1.0, -3.593, 0.0), (-3.314, -3.593, 0.0), (2.553, -0.9731, 0.05515), (2.553, 1.027, 1.786), (2.553, 1.027, 0.3719), (2.553, 0.7102, 0.05515), (2.553, 0.9426, 0.2876), (2.553, 0.8685, 0.2135), (2.553, 0.7944, 0.1394), (2.553, -3.566, 0.05515)], [], [(5, 9, 3, 2), (9, 5, 8, 11), (11, 8, 7, 12), (12, 7, 6, 13), (13, 6, 4, 10), (0, 1, 10, 4), (6, 7, 19, 18), (5, 2, 15, 17), (0, 4, 16, 14), (8, 5, 17, 20), (4, 6, 18, 16), (7, 8, 20, 19), (0, 14, 23, 21), (1, 0, 21, 22), (13, 10, 27, 30), (11, 12, 29, 28), (9, 11, 28, 26), (12, 13, 30, 29), (3, 9, 26, 25), (10, 1, 24, 27), (1, 22, 31, 24)])
_uv = me_plane.uv_layers.new(name='UVMap')
_uv.uv.foreach_set('vector', [0.0, 1.0, 1.0, 1.0, 1.0, 1.0, 0.0, 1.0, 1.0, 1.0, 0.0, 1.0, 0.0, 1.0, 1.0, 1.0, 1.0, 1.0, 0.0, 1.0, 0.0, 1.0, 1.0, 1.0, 1.0, 1.0, 0.0, 1.0, 0.0, 0.8838, 1.0, 0.8838, 1.0, 0.8838, 0.0, 0.8838, 0.0, 0.8416, 1.0, 0.8416, 0.0, 0.0, 1.0, 0.0, 1.0, 0.8416, 0.0, 0.8416, 0.0, 0.8838, 0.0, 1.0, 0.0, 1.0, 0.0, 0.8838, 0.0, 1.0, 0.0, 1.0, 0.0, 1.0, 0.0, 1.0, 0.0, 0.0, 0.0, 0.8416, 0.0, 0.8416, 0.0, 0.0, 0.0, 1.0, 0.0, 1.0, 0.0, 1.0, 0.0, 1.0, 0.0, 0.8416, 0.0, 0.8838, 0.0, 0.8838, 0.0, 0.8416, 0.0, 1.0, 0.0, 1.0, 0.0, 1.0, 0.0, 1.0, 0.0, 0.0, 0.0, 0.0, 0.0, 0.0, 0.0, 0.0, 1.0, 0.0, 0.0, 0.0, 0.0, 0.0, 1.0, 0.0, 1.0, 0.8838, 1.0, 0.8416, 1.0, 0.8416, 1.0, 0.8838, 1.0, 1.0, 1.0, 1.0, 1.0, 1.0, 1.0, 1.0, 1.0, 1.0, 1.0, 1.0, 1.0, 1.0, 1.0, 1.0, 1.0, 1.0, 1.0, 0.8838, 1.0, 0.8838, 1.0, 1.0, 1.0, 1.0, 1.0, 1.0, 1.0, 1.0, 1.0, 1.0, 1.0, 0.8416, 1.0, 0.0, 1.0, 0.0, 1.0, 0.8416, 1.0, 0.0, 1.0, 0.0, 1.0, 0.0, 1.0, 0.0])
me_plane.materials.append(mat_fur_light)
me_plane.update()

# ---- objects
ob_possum = bpy.data.objects.new('Possum', me_cube)
ob_light = bpy.data.objects.new('Light', light_light)
ob_camera = bpy.data.objects.new('Camera', cam_camera)
ob_possum_side = bpy.data.objects.new('Possum Side', None)
ob_possum_front = bpy.data.objects.new('Possum Front', None)
ob_plane = bpy.data.objects.new('Plane', me_plane)
ob_light_001 = bpy.data.objects.new('Light.001', light_light_001)

# ---- transforms, parenting, visibility, modifiers, constraints
ob_possum.location = (0.1112, -1.245e-07, 0.9269)
ob_possum.scale = (0.4754, 0.4754, 0.4754)
ob_possum.lock_rotations_4d = False
ob_possum.empty_display_type = 'ARROWS'
ob_possum.lineart.crease_threshold = 0.0
ob_light.location = (0.8471, -2.343, 4.366)
ob_light.rotation_euler = (6.805, 0.05713, 1.919)
ob_light.lock_rotations_4d = False
ob_light.empty_display_type = 'ARROWS'
ob_light.color = (0.0, 0.0, 0.0, 0.0)
ob_light.lineart.crease_threshold = 0.0
ob_camera.location = (1.69, -11.29, 5.422)
ob_camera.rotation_euler = (1.194, -0.02211, 0.142)
ob_camera.lock_rotations_4d = False
ob_camera.empty_display_type = 'ARROWS'
ob_camera.color = (0.0, 0.0, 0.0, 0.0)
ob_camera.display_type = 'WIRE'
ob_camera.lineart.crease_threshold = 0.0
ob_possum_side.location = (4.681, 3.027, -0.03337)
ob_possum_side.rotation_euler = (1.571, -0.0, -3.142)
ob_possum_side.empty_display_type = 'IMAGE'
ob_possum_side.empty_display_size = 5.0
ob_possum_side.empty_image_offset = (0.4499, -0.2293)
ob_possum_side.hide_viewport = True
ob_possum_side.hide_render = True
ob_possum_front.location = (-4.305, 0.1573, 0.7083)
ob_possum_front.rotation_euler = (1.571, -0.0, 1.571)
ob_possum_front.scale = (0.4443, 0.4443, 0.4443)
ob_possum_front.empty_display_type = 'IMAGE'
ob_possum_front.empty_display_size = 5.0
ob_possum_front.hide_viewport = True
ob_possum_front.hide_render = True
ob_plane.location = (-0.1843, 0.2342, 0.02809)
ob_plane.scale = (3.93, 3.93, 3.93)
ob_light_001.location = (-3.934, -1.827, 5.228)
ob_light_001.rotation_euler = (3.516, 0.6651, 0.587)
ob_light_001.lock_rotations_4d = False
ob_light_001.empty_display_type = 'ARROWS'
ob_light_001.color = (0.0, 0.0, 0.0, 0.0)
ob_light_001.lineart.crease_threshold = 0.0

# ---- collection membership
col_collection.objects.link(ob_possum)
col_collection.objects.link(ob_light)
col_collection.objects.link(ob_camera)
col_collection.objects.link(ob_possum_side)
col_collection.objects.link(ob_possum_front)
col_collection.objects.link(ob_plane)
col_collection.objects.link(ob_light_001)

# ---- scene / render settings (as saved in the file)
scene.camera = ob_camera
scene.frame_start = 1; scene.frame_end = 250; scene.frame_set(1)
scene.render.engine = 'CYCLES'
scene.render.use_sequencer = False
scene.cycles.samples = 80
scene.cycles.sampling_pattern = 'TABULATED_SOBOL'
scene.view_settings.view_transform = 'Filmic'
bpy.context.view_layer.update()
